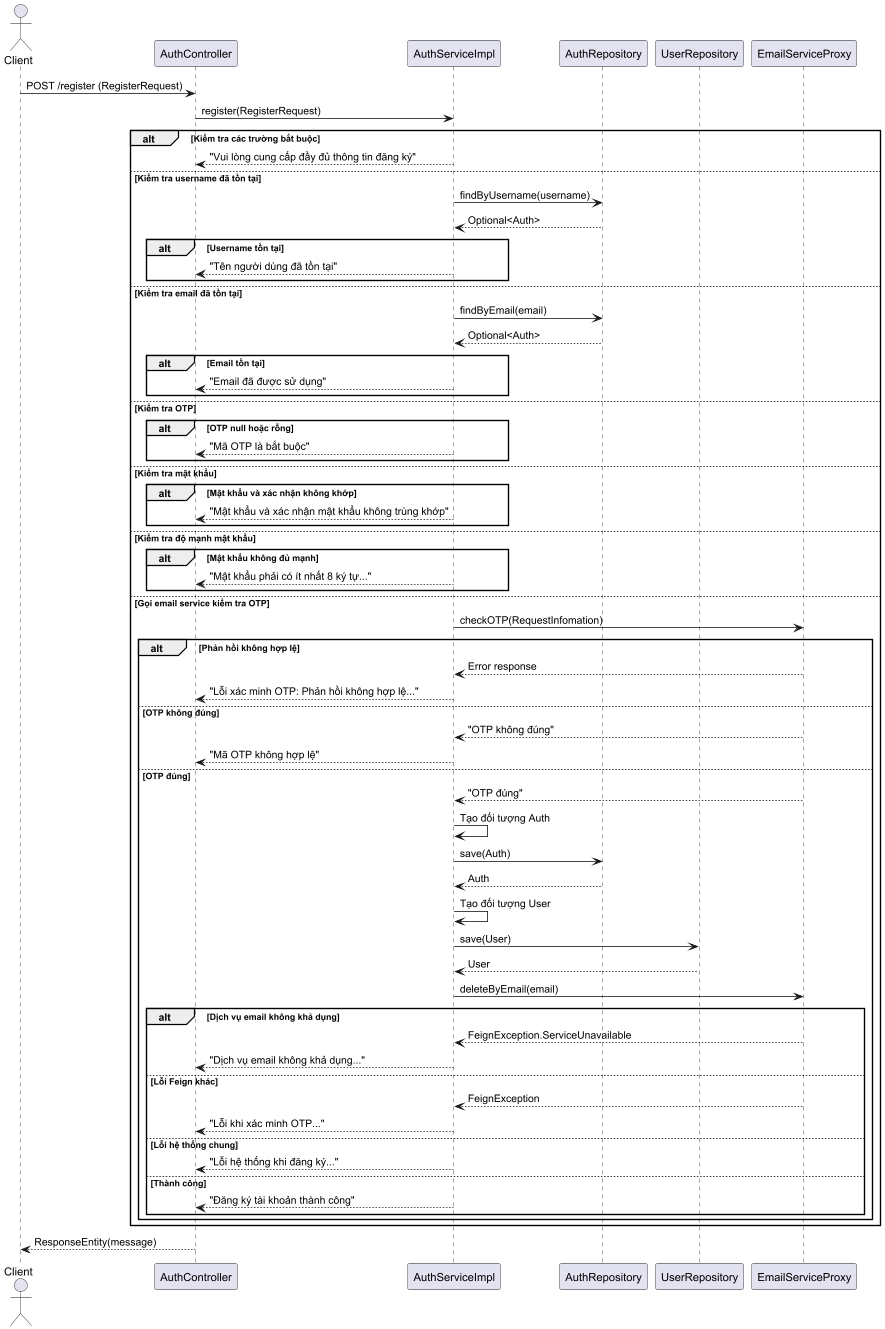

The diagram above was rendered by PlantUML. Its source (embedded in the PNG):
@startuml
actor Client
participant "AuthController" as Controller
participant "AuthServiceImpl" as Service
participant "AuthRepository" as AuthRepo
participant "UserRepository" as UserRepo
participant "EmailServiceProxy" as EmailService

Client -> Controller: POST /register (RegisterRequest)
Controller -> Service: register(RegisterRequest)

alt Kiểm tra các trường bắt buộc
    Service --> Controller: "Vui lòng cung cấp đầy đủ thông tin đăng ký"
else Kiểm tra username đã tồn tại
    Service -> AuthRepo: findByUsername(username)
    AuthRepo --> Service: Optional<Auth>
    alt Username tồn tại
        Service --> Controller: "Tên người dùng đã tồn tại"
    end alt
else Kiểm tra email đã tồn tại
    Service -> AuthRepo: findByEmail(email)
    AuthRepo --> Service: Optional<Auth>
    alt Email tồn tại
        Service --> Controller: "Email đã được sử dụng"
    end alt
else Kiểm tra OTP
    alt OTP null hoặc rỗng
        Service --> Controller: "Mã OTP là bắt buộc"
    end alt
else Kiểm tra mật khẩu
    alt Mật khẩu và xác nhận không khớp
        Service --> Controller: "Mật khẩu và xác nhận mật khẩu không trùng khớp"
    end alt
else Kiểm tra độ mạnh mật khẩu
    alt Mật khẩu không đủ mạnh
        Service --> Controller: "Mật khẩu phải có ít nhất 8 ký tự..."
    end alt
else Gọi email service kiểm tra OTP
    Service -> EmailService: checkOTP(RequestInfomation)
    alt Phản hồi không hợp lệ
        EmailService --> Service: Error response
        Service --> Controller: "Lỗi xác minh OTP: Phản hồi không hợp lệ..."
    else OTP không đúng
        EmailService --> Service: "OTP không đúng"
        Service --> Controller: "Mã OTP không hợp lệ"
    else OTP đúng
        EmailService --> Service: "OTP đúng"
        Service -> Service: Tạo đối tượng Auth
        Service -> AuthRepo: save(Auth)
        AuthRepo --> Service: Auth
        Service -> Service: Tạo đối tượng User
        Service -> UserRepo: save(User)
        UserRepo --> Service: User
        Service -> EmailService: deleteByEmail(email)
        alt Dịch vụ email không khả dụng
            EmailService --> Service: FeignException.ServiceUnavailable
            Service --> Controller: "Dịch vụ email không khả dụng..."
        else Lỗi Feign khác
            EmailService --> Service: FeignException
            Service --> Controller: "Lỗi khi xác minh OTP..."
        else Lỗi hệ thống chung
            Service --> Controller: "Lỗi hệ thống khi đăng ký..."
        else Thành công
            Service --> Controller: "Đăng ký tài khoản thành công"
        end alt
    end alt
end alt

Controller --> Client: ResponseEntity(message)

@enduml